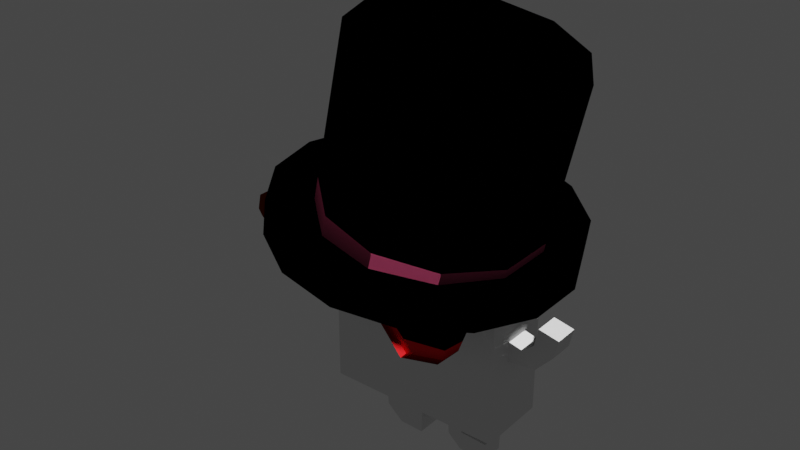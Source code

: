 # Source: Markus.blend  (saved by Blender 2.91.10; exported with 4.5.12 LTS)
import bpy
from mathutils import Matrix  # noqa: F401  (used for matrix-valued properties, if any)

bpy.ops.wm.read_factory_settings(use_empty=True)
scene = bpy.context.scene
scene.name = 'Scene'

# ---- collections
col_collection = bpy.data.collections.new('Collection'); scene.collection.children.link(col_collection)

# ---- materials (node trees are filled in below, after node groups)
mat_material = bpy.data.materials.new('Material')
mat_material.alpha_threshold = 0.0
mat_material.use_transparent_shadow = False
mat_material.diffuse_color = (1.0, 0.8714, 0.1779, 1.0)
mat_material.line_color = (0.0, 0.0, 0.0, 1.0)
mat_material_004 = bpy.data.materials.new('Material.004')
mat_material_004.use_transparent_shadow = False
mat_material_004.diffuse_color = (0.5149, 0.04092, 0.006995, 1.0)
mat_material_005 = bpy.data.materials.new('Material.005')
mat_material_005.use_transparent_shadow = False
mat_material_005.diffuse_color = (0.0, 0.0, 0.0, 1.0)
mat_material_006 = bpy.data.materials.new('Material.006')
mat_material_006.use_transparent_shadow = False
mat_material_006.diffuse_color = (0.7157, 0.0137, 0.016, 1.0)
mat_material_001 = bpy.data.materials.new('Material.001')
mat_material_001.use_transparent_shadow = False
mat_material_001.diffuse_color = (0.0, 0.0, 0.0, 1.0)
mat_material_003 = bpy.data.materials.new('Material.003')
mat_material_003.use_transparent_shadow = False
mat_material_003.diffuse_color = (0.8632, 0.1221, 0.2789, 1.0)
mat_material_002 = bpy.data.materials.new('Material.002')
mat_material_002.use_transparent_shadow = False
mat_material_002.diffuse_color = (0.0, 0.0, 0.0, 1.0)
mat_material_007 = bpy.data.materials.new('Material.007')
mat_material_007.use_transparent_shadow = False
mat_material_007.diffuse_color = (1.0, 1.0, 1.0, 1.0)
mat_material_008 = bpy.data.materials.new('Material.008')
mat_material_008.use_transparent_shadow = False
mat_material_008.diffuse_color = (0.06301, 0.1119, 0.7231, 1.0)
mat_material_009 = bpy.data.materials.new('Material.009')
mat_material_009.use_transparent_shadow = False
mat_material_010 = bpy.data.materials.new('Material.010')
mat_material_010.use_transparent_shadow = False
mat_material_010.diffuse_color = (0.06301, 0.1119, 0.7231, 1.0)

# ---- material node trees
mat_material.use_nodes = True; mat_material.node_tree.nodes.clear()
_N = mat_material.node_tree.nodes; _L = mat_material.node_tree.links
n0 = _N.new('ShaderNodeOutputMaterial'); n0.name = 'Material Output'; n0.location = (300, 300)
n1 = _N.new('ShaderNodeBsdfToon'); n1.name = 'Toon BSDF'; n1.location = (10, 300)
_L.new(n1.outputs[0], n0.inputs[0])
n0.is_active_output = True
mat_material_004.use_nodes = True; mat_material_004.node_tree.nodes.clear()
_N = mat_material_004.node_tree.nodes; _L = mat_material_004.node_tree.links
n0 = _N.new('ShaderNodeOutputMaterial'); n0.name = 'Material Output'; n0.location = (300, 300)
n1 = _N.new('ShaderNodeBsdfToon'); n1.name = 'Toon BSDF'; n1.location = (10, 300)
n1.inputs[0].default_value = (0.1295, 0.01314, 0.003208, 1.0)
_L.new(n1.outputs[0], n0.inputs[0])
n0.is_active_output = True
mat_material_005.use_nodes = True; mat_material_005.node_tree.nodes.clear()
_N = mat_material_005.node_tree.nodes; _L = mat_material_005.node_tree.links
n0 = _N.new('ShaderNodeOutputMaterial'); n0.name = 'Material Output'; n0.location = (300, 300)
n1 = _N.new('ShaderNodeBsdfToon'); n1.name = 'Toon BSDF'; n1.location = (10, 300)
n1.inputs[0].default_value = (0.0, 0.0, 0.0, 1.0)
_L.new(n1.outputs[0], n0.inputs[0])
n0.is_active_output = True
mat_material_006.use_nodes = True; mat_material_006.node_tree.nodes.clear()
_N = mat_material_006.node_tree.nodes; _L = mat_material_006.node_tree.links
n0 = _N.new('ShaderNodeOutputMaterial'); n0.name = 'Material Output'; n0.location = (300, 300)
n1 = _N.new('ShaderNodeBsdfToon'); n1.name = 'Toon BSDF'; n1.location = (10, 300)
n1.inputs[0].default_value = (0.7157, 0.0137, 0.016, 1.0)
_L.new(n1.outputs[0], n0.inputs[0])
n0.is_active_output = True
mat_material_001.use_nodes = True; mat_material_001.node_tree.nodes.clear()
_N = mat_material_001.node_tree.nodes; _L = mat_material_001.node_tree.links
n0 = _N.new('ShaderNodeOutputMaterial'); n0.name = 'Material Output'; n0.location = (300, 300)
n1 = _N.new('ShaderNodeBsdfToon'); n1.name = 'Toon BSDF'; n1.location = (10, 300)
n1.inputs[0].default_value = (0.0, 0.0, 0.0, 1.0)
_L.new(n1.outputs[0], n0.inputs[0])
n0.is_active_output = True
mat_material_003.use_nodes = True; mat_material_003.node_tree.nodes.clear()
_N = mat_material_003.node_tree.nodes; _L = mat_material_003.node_tree.links
n0 = _N.new('ShaderNodeOutputMaterial'); n0.name = 'Material Output'; n0.location = (300, 300)
n1 = _N.new('ShaderNodeBsdfToon'); n1.name = 'Toon BSDF'; n1.location = (10, 300)
n1.inputs[0].default_value = (0.8632, 0.1221, 0.2789, 1.0)
_L.new(n1.outputs[0], n0.inputs[0])
n0.is_active_output = True
mat_material_002.use_nodes = True; mat_material_002.node_tree.nodes.clear()
_N = mat_material_002.node_tree.nodes; _L = mat_material_002.node_tree.links
n0 = _N.new('ShaderNodeOutputMaterial'); n0.name = 'Material Output'; n0.location = (300, 300)
n1 = _N.new('ShaderNodeBsdfToon'); n1.name = 'Toon BSDF'; n1.location = (10, 300)
n1.inputs[0].default_value = (0.0, 0.0, 0.0, 1.0)
_L.new(n1.outputs[0], n0.inputs[0])
n0.is_active_output = True
mat_material_007.use_nodes = True; mat_material_007.node_tree.nodes.clear()
_N = mat_material_007.node_tree.nodes; _L = mat_material_007.node_tree.links
n0 = _N.new('ShaderNodeOutputMaterial'); n0.name = 'Material Output'; n0.location = (300, 300)
n1 = _N.new('ShaderNodeBsdfToon'); n1.name = 'Toon BSDF'; n1.location = (10, 300)
n1.inputs[0].default_value = (1.0, 1.0, 1.0, 1.0)
_L.new(n1.outputs[0], n0.inputs[0])
n0.is_active_output = True
mat_material_008.use_nodes = True; mat_material_008.node_tree.nodes.clear()
_N = mat_material_008.node_tree.nodes; _L = mat_material_008.node_tree.links
n0 = _N.new('ShaderNodeOutputMaterial'); n0.name = 'Material Output'; n0.location = (300, 300)
n1 = _N.new('ShaderNodeBsdfToon'); n1.name = 'Toon BSDF'; n1.location = (10, 300)
n1.inputs[0].default_value = (0.06301, 0.1119, 0.7231, 1.0)
_L.new(n1.outputs[0], n0.inputs[0])
n0.is_active_output = True
mat_material_009.use_nodes = True; mat_material_009.node_tree.nodes.clear()
_N = mat_material_009.node_tree.nodes; _L = mat_material_009.node_tree.links
n0 = _N.new('ShaderNodeOutputMaterial'); n0.name = 'Material Output'; n0.location = (300, 300)
n1 = _N.new('ShaderNodeBsdfToon'); n1.name = 'Toon BSDF'; n1.location = (10, 300)
n1.inputs[0].default_value = (1.0, 1.0, 1.0, 1.0)
_L.new(n1.outputs[0], n0.inputs[0])
n0.is_active_output = True
mat_material_010.use_nodes = True; mat_material_010.node_tree.nodes.clear()
_N = mat_material_010.node_tree.nodes; _L = mat_material_010.node_tree.links
n0 = _N.new('ShaderNodeOutputMaterial'); n0.name = 'Material Output'; n0.location = (300, 300)
n1 = _N.new('ShaderNodeBsdfToon'); n1.name = 'Toon BSDF'; n1.location = (10, 300)
n1.inputs[0].default_value = (0.06301, 0.1119, 0.7231, 1.0)
_L.new(n1.outputs[0], n0.inputs[0])
n0.is_active_output = True

# ---- world
world_world = bpy.data.worlds.new('World'); scene.world = world_world
world_world.use_nodes = True; world_world.node_tree.nodes.clear()
_N = world_world.node_tree.nodes; _L = world_world.node_tree.links
n0 = _N.new('ShaderNodeOutputWorld'); n0.name = 'World Output'; n0.location = (300, 300)
n1 = _N.new('ShaderNodeBackground'); n1.name = 'Background'; n1.location = (10, 300)
n1.inputs[0].default_value = (0.05088, 0.05088, 0.05088, 1.0)
_L.new(n1.outputs[0], n0.inputs[0])
n0.is_active_output = True
world_world.color = (0.05088, 0.05088, 0.05088)
world_world.use_sun_shadow = False
world_world.sun_shadow_jitter_overblur = 0.0

# ---- meshes
me_cube = bpy.data.meshes.new('Cube')
me_cube.from_pydata([(0.321, 0.5828, 0.7002), (0.321, 0.5828, -0.9103), (0.321, -1.028, 0.7002), (0.321, -1.028, -0.9103), (-0.321, 0.5828, 0.7002), (-0.321, 0.5828, -0.9103), (-0.321, -1.028, 0.7002), (-0.321, -1.028, -0.9103), (0.321, 0.5828, -0.03614), (-0.321, -1.028, -0.03614), (0.321, -1.028, -0.03614), (-0.321, 0.5828, -0.03614), (0.321, 0.5828, -0.2237), (0.321, -1.028, -0.2237), (-0.321, 0.5828, -0.2237), (-0.321, -1.028, -0.2237), (0.1226, 0.5828, -0.9103), (0.1226, -1.028, 0.7002), (0.1226, -1.028, -0.9103), (0.1226, 0.5828, 0.7002), (0.1226, 0.5828, -0.03614), (0.1226, -1.028, -0.03614), (0.1226, -1.028, -0.2237), (0.1226, 0.5828, -0.2237), (-0.1022, 0.5828, -0.9103), (-0.1022, -1.028, 0.7002), (-0.1022, -1.028, -0.03614), (-0.1022, -1.028, -0.2237), (-0.1022, -1.028, -0.9103), (-0.1022, 0.5828, 0.7002), (-0.1022, 0.5828, -0.03614), (-0.1022, 0.5828, -0.2237), (0.1226, -1.142, -0.06323), (0.1226, -1.274, -0.1966), (-0.1022, -1.142, -0.06323), (-0.1022, -1.274, -0.1966), (0.1226, -1.251, 0.0229), (0.1226, -1.434, -0.0165), (-0.1022, -1.251, 0.0229), (-0.1022, -1.434, -0.0165), (0.1226, -1.286, 0.1871), (0.1226, -1.47, 0.1477), (-0.1022, -1.286, 0.1871), (-0.1022, -1.47, 0.1477), (-0.1022, 0.866, -0.05599), (0.1226, 0.866, -0.05599), (-0.1022, 0.7506, -0.2038), (0.1226, 0.7506, -0.2038), (-0.1022, 1.031, -0.2262), (0.1226, 1.031, -0.2262), (-0.1022, 0.844, -0.2356), (0.1226, 0.844, -0.2356), (-0.1022, 1.038, -0.3538), (0.1226, 1.038, -0.3538), (-0.1022, 0.8504, -0.3633), (0.1226, 0.8504, -0.3633), (-0.321, 0.01017, -0.9103), (0.321, 0.01017, 0.7002), (-0.321, 0.01017, 0.7002), (0.321, 0.01017, -0.9103), (0.321, 0.01017, -0.03614), (-0.3025, 0.03389, 0.1021), (-0.3242, -0.1066, -0.4524), (0.321, 0.01017, -0.2237), (0.1226, 0.01017, -0.9103), (0.1226, 0.01017, 0.7002), (-0.1022, 0.01017, -0.9103), (-0.1022, 0.01017, 0.7002), (-0.321, 0.2297, 0.7002), (0.321, 0.2297, -0.9103), (-0.3042, 0.3017, 0.2145), (-0.3135, 0.2054, -0.09969), (-0.321, 0.2297, -0.9103), (0.321, 0.2297, 0.7002), (0.321, 0.2297, -0.03614), (0.321, 0.2297, -0.2237), (0.1226, 0.2297, -0.9103), (0.1226, 0.2297, 0.7002), (-0.1022, 0.2297, -0.9103), (-0.1022, 0.2297, 0.7002), (-0.321, -0.4427, -0.9103), (0.321, -0.4427, 0.7002), (0.321, -0.4427, -0.03614), (0.321, -0.4427, -0.2237), (0.1226, -0.4427, -0.9103), (0.1226, -0.4427, 0.7002), (-0.1022, -0.4427, -0.9103), (-0.1022, -0.4427, 0.7002), (-0.321, -0.4427, 0.7002), (0.321, -0.4427, -0.9103), (-0.3456, -0.5731, 0.08854), (-0.3292, -0.4974, -0.3546), (-0.321, -0.6178, -0.9103), (0.321, -0.6178, 0.7002), (0.321, -0.6178, -0.03614), (0.321, -0.6178, -0.2237), (0.1226, -0.6178, -0.9103), (0.1226, -0.6178, 0.7002), (-0.1022, -0.6178, -0.9103), (-0.1022, -0.6178, 0.7002), (-0.321, -0.6178, 0.7002), (0.321, -0.6178, -0.9103), (-0.3068, -0.8285, 0.236), (-0.3172, -0.6905, -0.1477), (0.1226, 0.2074, -1.19), (0.1226, 0.03242, -1.057), (-0.1022, 0.2074, -1.19), (-0.1022, 0.03242, -1.057), (0.1226, 0.05772, -1.319), (0.1226, 0.05246, -1.099), (-0.1022, 0.05772, -1.319), (-0.1022, 0.05246, -1.099), (0.1226, -0.1661, -1.324), (0.1226, -0.1714, -1.105), (-0.1022, -0.1661, -1.324), (-0.1022, -0.1714, -1.105), (0.1226, -0.4613, -1.195), (-0.1022, -0.4613, -1.195), (0.1226, -0.5993, -1.087), (-0.1022, -0.5993, -1.087), (0.1226, -0.5841, -1.303), (-0.1022, -0.5841, -1.303), (0.1226, -0.5928, -1.128), (-0.1022, -0.5928, -1.128), (0.1226, -0.8356, -1.316), (-0.1022, -0.8356, -1.316), (0.1226, -0.8443, -1.141), (-0.1022, -0.8443, -1.141), (-0.04223, 0.9101, -0.1014), (0.0626, 0.9101, -0.1014), (-0.04223, 0.9872, -0.1808), (0.0626, 0.9872, -0.1808), (-0.04223, 1.519, 0.4748), (0.0626, 1.519, 0.4748), (-0.04223, 1.533, 0.3652), (0.0626, 1.533, 0.3652), (-0.04223, 1.621, 0.4797), (0.0626, 1.621, 0.4797), (-0.04223, 1.574, 0.3791), (0.0626, 1.574, 0.3791), (-0.04223, 1.768, 0.3935), (0.0626, 1.768, 0.3935), (-0.04223, 1.663, 0.3568), (0.0626, 1.663, 0.3568), (-0.04223, 1.799, 0.245), (0.0626, 1.799, 0.245), (-0.04223, 1.704, 0.3021), (0.0626, 1.704, 0.3021), (-0.04223, 1.762, 0.1876), (0.0626, 1.762, 0.1876), (-0.04223, 1.683, 0.2649), (0.0626, 1.683, 0.2649), (-0.04223, 1.637, 0.05934), (0.0626, 1.637, 0.05934), (-0.04223, 1.558, 0.1366), (0.0626, 1.558, 0.1366), (-0.04223, 0.7191, -0.2869), (0.0626, 0.7191, -0.2869), (-0.04223, 0.7962, -0.3663), (0.0626, 0.7962, -0.3663), (-0.04223, 0.5891, -0.4133), (0.0626, 0.5891, -0.4133), (-0.04223, 0.6661, -0.4926), (0.0626, 0.6661, -0.4926), (-0.2681, -0.5701, 0.08862), (-0.2251, 0.0369, 0.1021), (-0.2517, -0.4944, -0.3545), (-0.2468, -0.1036, -0.4523), (-0.2268, 0.3047, 0.2146), (-0.2361, 0.2084, -0.09961), (-0.2294, -0.8255, 0.236), (-0.2398, -0.6875, -0.1476), (-0.321, -1.028, -0.18), (0.321, 0.5828, -0.18), (0.321, -1.028, -0.18), (-0.321, 0.5828, -0.18), (0.1226, -1.028, -0.18), (0.1226, 0.5828, -0.18), (-0.1022, 0.5828, -0.18), (-0.1022, -1.028, -0.18), (0.1226, -1.243, -0.1655), (-0.1022, -1.243, -0.1655), (0.1226, -1.392, -0.007326), (-0.1022, -1.392, -0.007326), (0.1226, -1.427, 0.1569), (-0.1022, -1.427, 0.1569), (0.1226, 0.7774, -0.1694), (-0.1022, 0.7774, -0.1694), (0.1226, 0.8876, -0.2334), (-0.1022, 0.8876, -0.2334), (0.1226, 0.894, -0.3611), (-0.1022, 0.894, -0.3611), (0.321, 0.01017, -0.18), (0.321, 0.2297, -0.18), (-0.3113, 0.2278, -0.02654), (0.321, -0.4427, -0.18), (-0.3148, -0.7227, -0.05836), (0.321, -0.6178, -0.18), (-0.2417, -0.07088, -0.3233), (-0.2339, 0.2308, -0.02647), (-0.2556, -0.5121, -0.2514), (-0.2374, -0.7197, -0.05829)], [], [(99, 100, 6, 25), (26, 25, 6, 9), (70, 68, 4, 11), (96, 101, 3, 18), (94, 93, 2, 10), (20, 19, 0, 8), (177, 20, 8, 173), (197, 94, 10, 174), (194, 70, 11, 175), (179, 26, 9, 172), (28, 27, 15, 7), (72, 71, 14, 5), (101, 95, 13, 3), (16, 23, 12, 1), (24, 31, 23, 16), (3, 13, 22, 18), (174, 10, 21, 176), (30, 20, 45, 44), (30, 29, 19, 20), (98, 96, 18, 28), (10, 2, 17, 21), (93, 97, 17, 2), (92, 98, 28, 7), (11, 4, 29, 30), (175, 11, 30, 178), (5, 14, 31, 24), (18, 22, 27, 28), (176, 21, 32, 180), (21, 17, 25, 26), (97, 99, 25, 17), (35, 33, 37, 39), (27, 22, 33, 35), (21, 26, 34, 32), (179, 27, 35, 181), (183, 39, 43, 185), (180, 32, 36, 182), (181, 35, 39, 183), (32, 34, 38, 36), (184, 40, 42, 185), (36, 38, 42, 40), (39, 37, 41, 43), (182, 36, 40, 184), (186, 47, 51, 188), (178, 30, 44, 187), (177, 23, 47, 186), (23, 31, 46, 47), (189, 48, 52, 191), (49, 48, 130, 131), (187, 44, 48, 189), (47, 46, 50, 51), (191, 52, 53, 190), (51, 50, 54, 55), (188, 51, 55, 190), (48, 49, 53, 52), (77, 79, 67, 65), (72, 78, 66, 56), (73, 77, 65, 57), (66, 78, 106, 107), (69, 75, 63, 59), (80, 91, 62, 56), (194, 71, 169, 199), (193, 74, 60, 192), (74, 73, 57, 60), (76, 69, 59, 64), (90, 88, 58, 61), (79, 68, 58, 67), (29, 4, 68, 79), (16, 1, 69, 76), (8, 0, 73, 74), (173, 8, 74, 193), (1, 12, 75, 69), (24, 16, 76, 78), (0, 19, 77, 73), (5, 24, 78, 72), (19, 29, 79, 77), (56, 62, 71, 72), (61, 70, 168, 165), (61, 58, 68, 70), (102, 100, 88, 90), (91, 103, 171, 166), (92, 103, 91, 80), (65, 67, 87, 85), (56, 66, 86, 80), (57, 65, 85, 81), (66, 64, 84, 86), (59, 63, 83, 89), (192, 60, 82, 195), (60, 57, 81, 82), (64, 59, 89, 84), (67, 58, 88, 87), (7, 15, 103, 92), (172, 9, 102, 196), (9, 6, 100, 102), (85, 87, 99, 97), (80, 86, 98, 92), (81, 85, 97, 93), (96, 98, 119, 118), (89, 83, 95, 101), (195, 82, 94, 197), (82, 81, 93, 94), (84, 89, 101, 96), (87, 88, 100, 99), (106, 104, 108, 110), (76, 64, 105, 104), (78, 76, 104, 106), (64, 66, 107, 105), (109, 111, 115, 113), (107, 106, 110, 111), (105, 107, 111, 109), (104, 105, 109, 108), (114, 112, 113, 115), (108, 109, 113, 112), (110, 108, 112, 114), (111, 110, 114, 115), (118, 119, 123, 122), (86, 84, 116, 117), (98, 86, 117, 119), (84, 96, 118, 116), (123, 121, 125, 127), (116, 118, 122, 120), (119, 117, 121, 123), (117, 116, 120, 121), (125, 124, 126, 127), (121, 120, 124, 125), (122, 123, 127, 126), (120, 122, 126, 124), (130, 128, 132, 134), (45, 49, 131, 129), (44, 45, 129, 128), (48, 44, 128, 130), (133, 135, 139, 137), (131, 130, 134, 135), (129, 131, 135, 133), (128, 129, 133, 132), (137, 139, 143, 141), (132, 133, 137, 136), (134, 132, 136, 138), (135, 134, 138, 139), (142, 140, 144, 146), (136, 137, 141, 140), (138, 136, 140, 142), (139, 138, 142, 143), (145, 147, 151, 149), (143, 142, 146, 147), (141, 143, 147, 145), (140, 141, 145, 144), (148, 149, 153, 152), (144, 145, 149, 148), (146, 144, 148, 150), (147, 146, 150, 151), (152, 153, 155, 154), (150, 148, 152, 154), (151, 150, 154, 155), (149, 151, 155, 153), (128, 130, 158, 156), (159, 157, 161, 163), (130, 131, 159, 158), (131, 129, 157, 159), (129, 128, 156, 157), (160, 162, 163, 161), (157, 156, 160, 161), (156, 158, 162, 160), (158, 159, 163, 162), (200, 164, 165, 198), (198, 165, 168, 199), (201, 170, 164, 200), (90, 61, 165, 164), (71, 62, 167, 169), (102, 90, 164, 170), (196, 102, 170, 201), (62, 91, 166, 167), (103, 196, 201, 171), (171, 201, 200, 166), (167, 198, 199, 169), (166, 200, 198, 167), (83, 195, 197, 95), (15, 172, 196, 103), (63, 192, 195, 83), (12, 173, 193, 75), (75, 193, 192, 63), (70, 194, 199, 168), (49, 188, 190, 53), (54, 191, 190, 55), (46, 187, 189, 50), (50, 189, 191, 54), (20, 177, 186, 45), (31, 178, 187, 46), (45, 186, 188, 49), (37, 182, 184, 41), (41, 184, 185, 43), (34, 181, 183, 38), (33, 180, 182, 37), (38, 183, 185, 42), (26, 179, 181, 34), (22, 176, 180, 33), (14, 175, 178, 31), (13, 174, 176, 22), (27, 179, 172, 15), (71, 194, 175, 14), (95, 197, 174, 13), (23, 177, 173, 12)])
me_cube.polygons.foreach_set('material_index', [0, 0, 0, 0, 0, 0, 0, 0, 0, 0, 0, 0, 0, 0, 0, 0, 0, 0, 0, 0, 0, 0, 0, 0, 0, 0, 0, 0, 0, 0, 0, 0, 0, 0, 0, 0, 0, 0, 0, 0, 0, 0, 0, 0, 0, 0, 0, 0, 0, 0, 0, 0, 0, 0, 0, 0, 0, 0, 0, 0, 3, 0, 0, 0, 0, 0, 0, 0, 0, 0, 0, 0, 0, 0, 0, 0, 2, 0, 0, 3, 0, 0, 0, 0, 0, 0, 0, 0, 0, 0, 0, 0, 0, 0, 0, 0, 0, 0, 0, 0, 0, 0, 0, 0, 0, 0, 0, 0, 0, 0, 0, 0, 0, 0, 0, 0, 0, 0, 0, 0, 0, 0, 0, 0, 0, 0, 1, 0, 0, 0, 1, 1, 1, 1, 1, 1, 1, 1, 1, 1, 1, 1, 1, 1, 1, 1, 1, 1, 1, 1, 1, 1, 1, 1, 1, 1, 1, 1, 1, 1, 1, 1, 1, 2, 2, 2, 2, 3, 2, 2, 3, 3, 3, 3, 3, 0, 0, 0, 0, 0, 2, 0, 0, 0, 0, 0, 0, 0, 0, 0, 0, 0, 0, 0, 0, 0, 0, 0, 0, 0, 0])
_uv = me_cube.uv_layers.new(name='UVMap')
_uv.uv.foreach_set('vector', [0.7659, 0.6864, 0.875, 0.6864, 0.875, 0.75, 0.7659, 0.75, 0.5107, 0.8909, 0.625, 0.8909, 0.625, 1.0, 0.5107, 1.0, 0.5107, 0.1952, 0.625, 0.1952, 0.625, 0.25, 0.5107, 0.25, 0.269, 0.6864, 0.375, 0.6864, 0.375, 0.75, 0.269, 0.75, 0.5107, 0.6864, 0.625, 0.6864, 0.625, 0.75, 0.5107, 0.75, 0.5107, 0.394, 0.625, 0.394, 0.625, 0.5, 0.5107, 0.5, 0.4884, 0.394, 0.5107, 0.394, 0.5107, 0.5, 0.4884, 0.5, 0.4884, 0.6864, 0.5107, 0.6864, 0.5107, 0.75, 0.4884, 0.75, 0.4884, 0.1952, 0.5107, 0.1952, 0.5107, 0.25, 0.4884, 0.25, 0.4884, 0.8909, 0.5107, 0.8909, 0.5107, 1.0, 0.4884, 1.0, 0.375, 0.8909, 0.4816, 0.8909, 0.4816, 1.0, 0.375, 1.0, 0.375, 0.1952, 0.4816, 0.1952, 0.4816, 0.25, 0.375, 0.25, 0.375, 0.6864, 0.4816, 0.6864, 0.4816, 0.75, 0.375, 0.75, 0.375, 0.394, 0.4816, 0.394, 0.4816, 0.5, 0.375, 0.5, 0.375, 0.3591, 0.4816, 0.3591, 0.4816, 0.394, 0.375, 0.394, 0.375, 0.75, 0.4816, 0.75, 0.4816, 0.856, 0.375, 0.856, 0.4884, 0.75, 0.5107, 0.75, 0.5107, 0.856, 0.4884, 0.856, 0.5107, 0.3591, 0.5107, 0.394, 0.5107, 0.394, 0.5107, 0.3591, 0.5107, 0.3591, 0.625, 0.3591, 0.625, 0.394, 0.5107, 0.394, 0.2341, 0.6864, 0.269, 0.6864, 0.269, 0.75, 0.2341, 0.75, 0.5107, 0.75, 0.625, 0.75, 0.625, 0.856, 0.5107, 0.856, 0.625, 0.6864, 0.731, 0.6864, 0.731, 0.75, 0.625, 0.75, 0.125, 0.6864, 0.2341, 0.6864, 0.2341, 0.75, 0.125, 0.75, 0.5107, 0.25, 0.625, 0.25, 0.625, 0.3591, 0.5107, 0.3591, 0.4884, 0.25, 0.5107, 0.25, 0.5107, 0.3591, 0.4884, 0.3591, 0.375, 0.25, 0.4816, 0.25, 0.4816, 0.3591, 0.375, 0.3591, 0.375, 0.856, 0.4816, 0.856, 0.4816, 0.8909, 0.375, 0.8909, 0.4884, 0.856, 0.5107, 0.856, 0.5107, 0.856, 0.4884, 0.856, 0.5107, 0.856, 0.625, 0.856, 0.625, 0.8909, 0.5107, 0.8909, 0.731, 0.6864, 0.7659, 0.6864, 0.7659, 0.75, 0.731, 0.75, 0.4816, 0.8909, 0.4816, 0.856, 0.4816, 0.856, 0.4816, 0.8909, 0.4816, 0.8909, 0.4816, 0.856, 0.4816, 0.856, 0.4816, 0.8909, 0.5107, 0.856, 0.5107, 0.8909, 0.5107, 0.8909, 0.5107, 0.856, 0.4884, 0.8909, 0.4816, 0.8909, 0.4816, 0.8909, 0.4884, 0.8909, 0.4884, 0.8909, 0.4816, 0.8909, 0.4816, 0.8909, 0.4884, 0.8909, 0.4884, 0.856, 0.5107, 0.856, 0.5107, 0.856, 0.4884, 0.856, 0.4884, 0.8909, 0.4816, 0.8909, 0.4816, 0.8909, 0.4884, 0.8909, 0.5107, 0.856, 0.5107, 0.8909, 0.5107, 0.8909, 0.5107, 0.856, 0.4884, 0.856, 0.5107, 0.856, 0.5107, 0.8909, 0.4884, 0.8909, 0.5107, 0.856, 0.5107, 0.8909, 0.5107, 0.8909, 0.5107, 0.856, 0.4816, 0.8909, 0.4816, 0.856, 0.4816, 0.856, 0.4816, 0.8909, 0.4884, 0.856, 0.5107, 0.856, 0.5107, 0.856, 0.4884, 0.856, 0.4884, 0.394, 0.4816, 0.394, 0.4816, 0.394, 0.4884, 0.394, 0.4884, 0.3591, 0.5107, 0.3591, 0.5107, 0.3591, 0.4884, 0.3591, 0.4884, 0.394, 0.4816, 0.394, 0.4816, 0.394, 0.4884, 0.394, 0.4816, 0.394, 0.4816, 0.3591, 0.4816, 0.3591, 0.4816, 0.394, 0.4884, 0.3591, 0.5107, 0.3591, 0.5107, 0.3591, 0.4884, 0.3591, 0.5107, 0.394, 0.5107, 0.3591, 0.5107, 0.3591, 0.5107, 0.394, 0.4884, 0.3591, 0.5107, 0.3591, 0.5107, 0.3591, 0.4884, 0.3591, 0.4816, 0.394, 0.4816, 0.3591, 0.4816, 0.3591, 0.4816, 0.394, 0.4884, 0.3591, 0.5107, 0.3591, 0.5107, 0.394, 0.4884, 0.394, 0.4816, 0.394, 0.4816, 0.3591, 0.4816, 0.3591, 0.4816, 0.394, 0.4884, 0.394, 0.4816, 0.394, 0.4816, 0.394, 0.4884, 0.394, 0.5107, 0.3591, 0.5107, 0.394, 0.5107, 0.394, 0.5107, 0.3591, 0.731, 0.5548, 0.7659, 0.5548, 0.7659, 0.5889, 0.731, 0.5889, 0.125, 0.5548, 0.2341, 0.5548, 0.2341, 0.5889, 0.125, 0.5889, 0.625, 0.5548, 0.731, 0.5548, 0.731, 0.5889, 0.625, 0.5889, 0.2341, 0.5889, 0.2341, 0.5548, 0.2341, 0.5548, 0.2341, 0.5889, 0.375, 0.5548, 0.4816, 0.5548, 0.4816, 0.5889, 0.375, 0.5889, 0.375, 0.09081, 0.4816, 0.09081, 0.4816, 0.1611, 0.375, 0.1611, 0.4884, 0.1952, 0.4816, 0.1952, 0.4816, 0.1952, 0.4884, 0.1952, 0.4884, 0.5548, 0.5107, 0.5548, 0.5107, 0.5889, 0.4884, 0.5889, 0.5107, 0.5548, 0.625, 0.5548, 0.625, 0.5889, 0.5107, 0.5889, 0.269, 0.5548, 0.375, 0.5548, 0.375, 0.5889, 0.269, 0.5889, 0.5107, 0.09081, 0.625, 0.09081, 0.625, 0.1611, 0.5107, 0.1611, 0.7659, 0.5548, 0.875, 0.5548, 0.875, 0.5889, 0.7659, 0.5889, 0.7659, 0.5, 0.875, 0.5, 0.875, 0.5548, 0.7659, 0.5548, 0.269, 0.5, 0.375, 0.5, 0.375, 0.5548, 0.269, 0.5548, 0.5107, 0.5, 0.625, 0.5, 0.625, 0.5548, 0.5107, 0.5548, 0.4884, 0.5, 0.5107, 0.5, 0.5107, 0.5548, 0.4884, 0.5548, 0.375, 0.5, 0.4816, 0.5, 0.4816, 0.5548, 0.375, 0.5548, 0.2341, 0.5, 0.269, 0.5, 0.269, 0.5548, 0.2341, 0.5548, 0.625, 0.5, 0.731, 0.5, 0.731, 0.5548, 0.625, 0.5548, 0.125, 0.5, 0.2341, 0.5, 0.2341, 0.5548, 0.125, 0.5548, 0.731, 0.5, 0.7659, 0.5, 0.7659, 0.5548, 0.731, 0.5548, 0.375, 0.1611, 0.4816, 0.1611, 0.4816, 0.1952, 0.375, 0.1952, 0.5107, 0.1611, 0.5107, 0.1952, 0.5107, 0.1952, 0.5107, 0.1611, 0.5107, 0.1611, 0.625, 0.1611, 0.625, 0.1952, 0.5107, 0.1952, 0.5107, 0.06363, 0.625, 0.06363, 0.625, 0.09081, 0.5107, 0.09081, 0.4816, 0.09081, 0.4816, 0.06363, 0.4816, 0.06363, 0.4816, 0.09081, 0.375, 0.06363, 0.4816, 0.06363, 0.4816, 0.09081, 0.375, 0.09081, 0.731, 0.5889, 0.7659, 0.5889, 0.7659, 0.6592, 0.731, 0.6592, 0.125, 0.5889, 0.2341, 0.5889, 0.2341, 0.6592, 0.125, 0.6592, 0.625, 0.5889, 0.731, 0.5889, 0.731, 0.6592, 0.625, 0.6592, 0.2341, 0.5889, 0.269, 0.5889, 0.269, 0.6592, 0.2341, 0.6592, 0.375, 0.5889, 0.4816, 0.5889, 0.4816, 0.6592, 0.375, 0.6592, 0.4884, 0.5889, 0.5107, 0.5889, 0.5107, 0.6592, 0.4884, 0.6592, 0.5107, 0.5889, 0.625, 0.5889, 0.625, 0.6592, 0.5107, 0.6592, 0.269, 0.5889, 0.375, 0.5889, 0.375, 0.6592, 0.269, 0.6592, 0.7659, 0.5889, 0.875, 0.5889, 0.875, 0.6592, 0.7659, 0.6592, 0.375, 0.0, 0.4816, 0.0, 0.4816, 0.06363, 0.375, 0.06363, 0.4884, 0.0, 0.5107, 0.0, 0.5107, 0.06363, 0.4884, 0.06363, 0.5107, 0.0, 0.625, 0.0, 0.625, 0.06363, 0.5107, 0.06363, 0.731, 0.6592, 0.7659, 0.6592, 0.7659, 0.6864, 0.731, 0.6864, 0.125, 0.6592, 0.2341, 0.6592, 0.2341, 0.6864, 0.125, 0.6864, 0.625, 0.6592, 0.731, 0.6592, 0.731, 0.6864, 0.625, 0.6864, 0.269, 0.6864, 0.2341, 0.6864, 0.2341, 0.6864, 0.269, 0.6864, 0.375, 0.6592, 0.4816, 0.6592, 0.4816, 0.6864, 0.375, 0.6864, 0.4884, 0.6592, 0.5107, 0.6592, 0.5107, 0.6864, 0.4884, 0.6864, 0.5107, 0.6592, 0.625, 0.6592, 0.625, 0.6864, 0.5107, 0.6864, 0.269, 0.6592, 0.375, 0.6592, 0.375, 0.6864, 0.269, 0.6864, 0.7659, 0.6592, 0.875, 0.6592, 0.875, 0.6864, 0.7659, 0.6864, 0.2341, 0.5548, 0.269, 0.5548, 0.269, 0.5548, 0.2341, 0.5548, 0.269, 0.5548, 0.269, 0.5889, 0.269, 0.5889, 0.269, 0.5548, 0.2341, 0.5548, 0.269, 0.5548, 0.269, 0.5548, 0.2341, 0.5548, 0.269, 0.5889, 0.2341, 0.5889, 0.2341, 0.5889, 0.269, 0.5889, 0.269, 0.5889, 0.2341, 0.5889, 0.2341, 0.5889, 0.269, 0.5889, 0.2341, 0.5889, 0.2341, 0.5548, 0.2341, 0.5548, 0.2341, 0.5889, 0.269, 0.5889, 0.2341, 0.5889, 0.2341, 0.5889, 0.269, 0.5889, 0.269, 0.5548, 0.269, 0.5889, 0.269, 0.5889, 0.269, 0.5548, 0.2341, 0.5548, 0.269, 0.5548, 0.269, 0.5889, 0.2341, 0.5889, 0.269, 0.5548, 0.269, 0.5889, 0.269, 0.5889, 0.269, 0.5548, 0.2341, 0.5548, 0.269, 0.5548, 0.269, 0.5548, 0.2341, 0.5548, 0.2341, 0.5889, 0.2341, 0.5548, 0.2341, 0.5548, 0.2341, 0.5889, 0.269, 0.6864, 0.2341, 0.6864, 0.2341, 0.6864, 0.269, 0.6864, 0.2341, 0.6592, 0.269, 0.6592, 0.269, 0.6592, 0.2341, 0.6592, 0.2341, 0.6864, 0.2341, 0.6592, 0.2341, 0.6592, 0.2341, 0.6864, 0.269, 0.6592, 0.269, 0.6864, 0.269, 0.6864, 0.269, 0.6592, 0.2341, 0.6864, 0.2341, 0.6592, 0.2341, 0.6592, 0.2341, 0.6864, 0.269, 0.6592, 0.269, 0.6864, 0.269, 0.6864, 0.269, 0.6592, 0.2341, 0.6864, 0.2341, 0.6592, 0.2341, 0.6592, 0.2341, 0.6864, 0.2341, 0.6592, 0.269, 0.6592, 0.269, 0.6592, 0.2341, 0.6592, 0.2341, 0.6592, 0.269, 0.6592, 0.269, 0.6864, 0.2341, 0.6864, 0.2341, 0.6592, 0.269, 0.6592, 0.269, 0.6592, 0.2341, 0.6592, 0.269, 0.6864, 0.2341, 0.6864, 0.2341, 0.6864, 0.269, 0.6864, 0.269, 0.6592, 0.269, 0.6864, 0.269, 0.6864, 0.269, 0.6592, 0.5107, 0.3591, 0.5107, 0.3591, 0.5107, 0.3591, 0.5107, 0.3591, 0.5107, 0.394, 0.5107, 0.394, 0.5107, 0.394, 0.5107, 0.394, 0.5107, 0.3591, 0.5107, 0.394, 0.5107, 0.394, 0.5107, 0.3591, 0.5107, 0.3591, 0.5107, 0.3591, 0.5107, 0.3591, 0.5107, 0.3591, 0.5107, 0.394, 0.5107, 0.394, 0.5107, 0.394, 0.5107, 0.394, 0.5107, 0.394, 0.5107, 0.3591, 0.5107, 0.3591, 0.5107, 0.394, 0.5107, 0.394, 0.5107, 0.394, 0.5107, 0.394, 0.5107, 0.394, 0.5107, 0.3591, 0.5107, 0.394, 0.5107, 0.394, 0.5107, 0.3591, 0.5107, 0.394, 0.5107, 0.394, 0.5107, 0.394, 0.5107, 0.394, 0.5107, 0.3591, 0.5107, 0.394, 0.5107, 0.394, 0.5107, 0.3591, 0.5107, 0.3591, 0.5107, 0.3591, 0.5107, 0.3591, 0.5107, 0.3591, 0.5107, 0.394, 0.5107, 0.3591, 0.5107, 0.3591, 0.5107, 0.394, 0.5107, 0.3591, 0.5107, 0.3591, 0.5107, 0.3591, 0.5107, 0.3591, 0.5107, 0.3591, 0.5107, 0.394, 0.5107, 0.394, 0.5107, 0.3591, 0.5107, 0.3591, 0.5107, 0.3591, 0.5107, 0.3591, 0.5107, 0.3591, 0.5107, 0.394, 0.5107, 0.3591, 0.5107, 0.3591, 0.5107, 0.394, 0.5107, 0.394, 0.5107, 0.394, 0.5107, 0.394, 0.5107, 0.394, 0.5107, 0.394, 0.5107, 0.3591, 0.5107, 0.3591, 0.5107, 0.394, 0.5107, 0.394, 0.5107, 0.394, 0.5107, 0.394, 0.5107, 0.394, 0.5107, 0.3591, 0.5107, 0.394, 0.5107, 0.394, 0.5107, 0.3591, 0.5107, 0.3591, 0.5107, 0.394, 0.5107, 0.394, 0.5107, 0.3591, 0.5107, 0.3591, 0.5107, 0.394, 0.5107, 0.394, 0.5107, 0.3591, 0.5107, 0.3591, 0.5107, 0.3591, 0.5107, 0.3591, 0.5107, 0.3591, 0.5107, 0.394, 0.5107, 0.3591, 0.5107, 0.3591, 0.5107, 0.394, 0.5107, 0.3591, 0.5107, 0.394, 0.5107, 0.394, 0.5107, 0.3591, 0.5107, 0.3591, 0.5107, 0.3591, 0.5107, 0.3591, 0.5107, 0.3591, 0.5107, 0.394, 0.5107, 0.3591, 0.5107, 0.3591, 0.5107, 0.394, 0.5107, 0.394, 0.5107, 0.394, 0.5107, 0.394, 0.5107, 0.394, 0.5107, 0.3591, 0.5107, 0.3591, 0.5107, 0.3591, 0.5107, 0.3591, 0.5107, 0.394, 0.5107, 0.394, 0.5107, 0.394, 0.5107, 0.394, 0.5107, 0.3591, 0.5107, 0.394, 0.5107, 0.394, 0.5107, 0.3591, 0.5107, 0.394, 0.5107, 0.394, 0.5107, 0.394, 0.5107, 0.394, 0.5107, 0.394, 0.5107, 0.3591, 0.5107, 0.3591, 0.5107, 0.394, 0.0, 0.0, 0.0, 0.0, 0.0, 0.0, 0.0, 0.0, 0.5107, 0.394, 0.5107, 0.3591, 0.5107, 0.3591, 0.5107, 0.394, 0.5107, 0.3591, 0.5107, 0.3591, 0.5107, 0.3591, 0.5107, 0.3591, 0.5107, 0.3591, 0.5107, 0.394, 0.5107, 0.394, 0.5107, 0.3591, 0.4884, 0.09081, 0.5107, 0.09081, 0.5107, 0.1611, 0.4884, 0.1611, 0.4884, 0.1611, 0.5107, 0.1611, 0.5107, 0.1952, 0.4884, 0.1952, 0.4884, 0.06363, 0.5107, 0.06363, 0.5107, 0.09081, 0.4884, 0.09081, 0.5107, 0.09081, 0.5107, 0.1611, 0.5107, 0.1611, 0.5107, 0.09081, 0.4816, 0.1952, 0.4816, 0.1611, 0.4816, 0.1611, 0.4816, 0.1952, 0.5107, 0.06363, 0.5107, 0.09081, 0.5107, 0.09081, 0.5107, 0.06363, 0.4884, 0.06363, 0.5107, 0.06363, 0.5107, 0.06363, 0.4884, 0.06363, 0.4816, 0.1611, 0.4816, 0.09081, 0.4816, 0.09081, 0.4816, 0.1611, 0.4816, 0.06363, 0.4884, 0.06363, 0.4884, 0.06363, 0.4816, 0.06363, 0.4816, 0.06363, 0.4884, 0.06363, 0.4884, 0.09081, 0.4816, 0.09081, 0.4816, 0.1611, 0.4884, 0.1611, 0.4884, 0.1952, 0.4816, 0.1952, 0.4816, 0.09081, 0.4884, 0.09081, 0.4884, 0.1611, 0.4816, 0.1611, 0.4816, 0.6592, 0.4884, 0.6592, 0.4884, 0.6864, 0.4816, 0.6864, 0.4816, 0.0, 0.4884, 0.0, 0.4884, 0.06363, 0.4816, 0.06363, 0.4816, 0.5889, 0.4884, 0.5889, 0.4884, 0.6592, 0.4816, 0.6592, 0.4816, 0.5, 0.4884, 0.5, 0.4884, 0.5548, 0.4816, 0.5548, 0.4816, 0.5548, 0.4884, 0.5548, 0.4884, 0.5889, 0.4816, 0.5889, 0.5107, 0.1952, 0.4884, 0.1952, 0.4884, 0.1952, 0.5107, 0.1952, 0.5107, 0.394, 0.4884, 0.394, 0.4884, 0.394, 0.5107, 0.394, 0.4816, 0.3591, 0.4884, 0.3591, 0.4884, 0.394, 0.4816, 0.394, 0.4816, 0.3591, 0.4884, 0.3591, 0.4884, 0.3591, 0.4816, 0.3591, 0.4816, 0.3591, 0.4884, 0.3591, 0.4884, 0.3591, 0.4816, 0.3591, 0.5107, 0.394, 0.4884, 0.394, 0.4884, 0.394, 0.5107, 0.394, 0.4816, 0.3591, 0.4884, 0.3591, 0.4884, 0.3591, 0.4816, 0.3591, 0.5107, 0.394, 0.4884, 0.394, 0.4884, 0.394, 0.5107, 0.394, 0.4816, 0.856, 0.4884, 0.856, 0.4884, 0.856, 0.4816, 0.856, 0.4816, 0.856, 0.4884, 0.856, 0.4884, 0.8909, 0.4816, 0.8909, 0.5107, 0.8909, 0.4884, 0.8909, 0.4884, 0.8909, 0.5107, 0.8909, 0.4816, 0.856, 0.4884, 0.856, 0.4884, 0.856, 0.4816, 0.856, 0.5107, 0.8909, 0.4884, 0.8909, 0.4884, 0.8909, 0.5107, 0.8909, 0.5107, 0.8909, 0.4884, 0.8909, 0.4884, 0.8909, 0.5107, 0.8909, 0.4816, 0.856, 0.4884, 0.856, 0.4884, 0.856, 0.4816, 0.856, 0.4816, 0.25, 0.4884, 0.25, 0.4884, 0.3591, 0.4816, 0.3591, 0.4816, 0.75, 0.4884, 0.75, 0.4884, 0.856, 0.4816, 0.856, 0.4816, 0.8909, 0.4884, 0.8909, 0.4884, 1.0, 0.4816, 1.0, 0.4816, 0.1952, 0.4884, 0.1952, 0.4884, 0.25, 0.4816, 0.25, 0.4816, 0.6864, 0.4884, 0.6864, 0.4884, 0.75, 0.4816, 0.75, 0.4816, 0.394, 0.4884, 0.394, 0.4884, 0.5, 0.4816, 0.5])
me_cube.materials.append(mat_material)
me_cube.materials.append(mat_material_004)
me_cube.materials.append(mat_material_005)
me_cube.materials.append(mat_material_006)
me_cube.use_remesh_preserve_volume = False
me_cube.use_remesh_preserve_attributes = False
me_cube.use_mirror_vertex_groups = False
me_cube.update()
me_cylinder = bpy.data.meshes.new('Cylinder')
me_cylinder.from_pydata([(0.0, 0.95, -0.63), (0.0, 0.95, 0.63), (0.5136, 0.7992, -0.63), (0.5136, 0.7992, 0.63), (0.8642, 0.3946, -0.63), (0.8642, 0.3946, 0.63), (0.9403, -0.1352, -0.63), (0.9403, -0.1352, 0.63), (0.718, -0.6221, -0.63), (0.718, -0.6221, 0.63), (0.2676, -0.9115, -0.63), (0.2676, -0.9115, 0.63), (-0.2676, -0.9115, -0.63), (-0.2676, -0.9115, 0.63), (-0.718, -0.6221, -0.63), (-0.718, -0.6221, 0.63), (-0.9403, -0.1352, -0.63), (-0.9403, -0.1352, 0.63), (-0.8642, 0.3946, -0.63), (-0.8642, 0.3946, 0.63), (-0.5136, 0.7992, -0.63), (-0.5136, 0.7992, 0.63), (3.879e-09, 0.95, -0.9793), (0.5136, 0.7992, -0.9793), (0.8642, 0.3946, -0.9793), (0.9403, -0.1352, -0.9793), (0.718, -0.6221, -0.9793), (0.2676, -0.9115, -0.9793), (-0.2676, -0.9115, -0.9793), (-0.718, -0.6221, -0.9793), (-0.9403, -0.1352, -0.9793), (-0.8642, 0.3946, -0.9793), (-0.5136, 0.7992, -0.9793), (-0.9403, -0.1352, -0.7719), (-0.718, -0.6221, -0.7719), (-0.2676, -0.9115, -0.7719), (0.2676, -0.9115, -0.7719), (0.718, -0.6221, -0.7719), (0.9403, -0.1352, -0.7719), (0.5136, 0.7992, -0.7719), (1.576e-09, 0.95, -0.7719), (0.8642, 0.3946, -0.7719), (-0.5136, 0.7992, -0.7719), (-0.8642, 0.3946, -0.7719)], [], [(0, 1, 3, 2), (2, 3, 5, 4), (4, 5, 7, 6), (6, 7, 9, 8), (8, 9, 11, 10), (10, 11, 13, 12), (12, 13, 15, 14), (14, 15, 17, 16), (16, 17, 19, 18), (3, 1, 21, 19, 17, 15, 13, 11, 9, 7, 5), (18, 19, 21, 20), (20, 21, 1, 0), (34, 33, 30, 29), (22, 23, 24, 25, 26, 27, 28, 29, 30, 31, 32), (35, 34, 29, 28), (36, 35, 28, 27), (37, 36, 27, 26), (38, 37, 26, 25), (40, 39, 23, 22), (41, 38, 25, 24), (42, 40, 22, 32), (39, 41, 24, 23), (43, 42, 32, 31), (33, 43, 31, 30), (16, 18, 43, 33), (18, 20, 42, 43), (2, 4, 41, 39), (20, 0, 40, 42), (4, 6, 38, 41), (0, 2, 39, 40), (6, 8, 37, 38), (8, 10, 36, 37), (10, 12, 35, 36), (12, 14, 34, 35), (14, 16, 33, 34)])
me_cylinder.polygons.foreach_set('material_index', [0, 0, 0, 0, 0, 0, 0, 0, 0, 0, 0, 0, 1, 0, 1, 1, 1, 1, 1, 1, 1, 1, 1, 1, 0, 0, 0, 0, 0, 0, 0, 0, 0, 0, 0])
_uv = me_cylinder.uv_layers.new(name='UVMap')
_uv.uv.foreach_set('vector', [1.0, 0.5, 1.0, 1.0, 0.9091, 1.0, 0.9091, 0.5, 0.9091, 0.5, 0.9091, 1.0, 0.8182, 1.0, 0.8182, 0.5, 0.8182, 0.5, 0.8182, 1.0, 0.7273, 1.0, 0.7273, 0.5, 0.7273, 0.5, 0.7273, 1.0, 0.6364, 1.0, 0.6364, 0.5, 0.6364, 0.5, 0.6364, 1.0, 0.5455, 1.0, 0.5455, 0.5, 0.5455, 0.5, 0.5455, 1.0, 0.4545, 1.0, 0.4545, 0.5, 0.4545, 0.5, 0.4545, 1.0, 0.3636, 1.0, 0.3636, 0.5, 0.3636, 0.5, 0.3636, 1.0, 0.2727, 1.0, 0.2727, 0.5, 0.2727, 0.5, 0.2727, 1.0, 0.1818, 1.0, 0.1818, 0.5, 0.3798, 0.4519, 0.25, 0.49, 0.1202, 0.4519, 0.03169, 0.3497, 0.01244, 0.2158, 0.06862, 0.09283, 0.1824, 0.01972, 0.3176, 0.01972, 0.4314, 0.09283, 0.4876, 0.2158, 0.4683, 0.3497, 0.1818, 0.5, 0.1818, 1.0, 0.09091, 1.0, 0.09091, 0.5, 0.09091, 0.5, 0.09091, 1.0, -1.788e-07, 1.0, -1.788e-07, 0.5, 0.3636, 0.5, 0.2727, 0.5, 0.2727, 0.5, 0.3636, 0.5, 0.75, 0.49, 0.8798, 0.4519, 0.9683, 0.3497, 0.9876, 0.2158, 0.9314, 0.09283, 0.8176, 0.01972, 0.6824, 0.01972, 0.5686, 0.09283, 0.5124, 0.2158, 0.5317, 0.3497, 0.6202, 0.4519, 0.4545, 0.5, 0.3636, 0.5, 0.3636, 0.5, 0.4545, 0.5, 0.5455, 0.5, 0.4545, 0.5, 0.4545, 0.5, 0.5455, 0.5, 0.6364, 0.5, 0.5455, 0.5, 0.5455, 0.5, 0.6364, 0.5, 0.7273, 0.5, 0.6364, 0.5, 0.6364, 0.5, 0.7273, 0.5, 1.0, 0.5, 0.9091, 0.5, 0.9091, 0.5, 1.0, 0.5, 0.8182, 0.5, 0.7273, 0.5, 0.7273, 0.5, 0.8182, 0.5, 0.09091, 0.5, -1.788e-07, 0.5, -1.788e-07, 0.5, 0.09091, 0.5, 0.9091, 0.5, 0.8182, 0.5, 0.8182, 0.5, 0.9091, 0.5, 0.1818, 0.5, 0.09091, 0.5, 0.09091, 0.5, 0.1818, 0.5, 0.2727, 0.5, 0.1818, 0.5, 0.1818, 0.5, 0.2727, 0.5, 0.2727, 0.5, 0.1818, 0.5, 0.1818, 0.5, 0.2727, 0.5, 0.1818, 0.5, 0.09091, 0.5, 0.09091, 0.5, 0.1818, 0.5, 0.9091, 0.5, 0.8182, 0.5, 0.8182, 0.5, 0.9091, 0.5, 0.09091, 0.5, -1.788e-07, 0.5, -1.788e-07, 0.5, 0.09091, 0.5, 0.8182, 0.5, 0.7273, 0.5, 0.7273, 0.5, 0.8182, 0.5, 1.0, 0.5, 0.9091, 0.5, 0.9091, 0.5, 1.0, 0.5, 0.7273, 0.5, 0.6364, 0.5, 0.6364, 0.5, 0.7273, 0.5, 0.6364, 0.5, 0.5455, 0.5, 0.5455, 0.5, 0.6364, 0.5, 0.5455, 0.5, 0.4545, 0.5, 0.4545, 0.5, 0.5455, 0.5, 0.4545, 0.5, 0.3636, 0.5, 0.3636, 0.5, 0.4545, 0.5, 0.3636, 0.5, 0.2727, 0.5, 0.2727, 0.5, 0.3636, 0.5])
me_cylinder.materials.append(mat_material_001)
me_cylinder.materials.append(mat_material_003)
me_cylinder.use_remesh_fix_poles = True
me_cylinder.use_remesh_preserve_attributes = False
me_cylinder.use_mirror_vertex_groups = False
me_cylinder.update()
me_cylinder_001 = bpy.data.meshes.new('Cylinder.001')
me_cylinder_001.from_pydata([(0.0, 1.31, -0.16), (0.0, 1.31, 0.16), (0.5328, 1.197, -0.16), (0.5328, 1.197, 0.16), (0.9735, 0.8766, -0.16), (0.9735, 0.8766, 0.16), (1.246, 0.4048, -0.16), (1.246, 0.4048, 0.16), (1.303, -0.1369, -0.16), (1.303, -0.1369, 0.16), (1.134, -0.655, -0.16), (1.134, -0.655, 0.16), (0.77, -1.06, -0.16), (0.77, -1.06, 0.16), (0.2724, -1.281, -0.16), (0.2724, -1.281, 0.16), (-0.2724, -1.281, -0.16), (-0.2724, -1.281, 0.16), (-0.77, -1.06, -0.16), (-0.77, -1.06, 0.16), (-1.134, -0.655, -0.16), (-1.134, -0.655, 0.16), (-1.303, -0.1369, -0.16), (-1.303, -0.1369, 0.16), (-1.246, 0.4048, -0.16), (-1.246, 0.4048, 0.16), (-0.9735, 0.8766, -0.16), (-0.9735, 0.8766, 0.16), (-0.5328, 1.197, -0.16), (-0.5328, 1.197, 0.16), (0.4809, 1.08, 0.0308), (-3.983e-09, 1.182, 0.0308), (0.8787, 0.7911, 0.0308), (1.124, 0.3654, 0.0308), (1.176, -0.1236, 0.0308), (1.024, -0.5912, 0.0308), (0.695, -0.9565, 0.0308), (0.2458, -1.157, 0.0308), (-0.2458, -1.157, 0.0308), (-0.695, -0.9565, 0.0308), (-1.024, -0.5912, 0.0308), (-1.176, -0.1236, 0.0308), (-1.124, 0.3654, 0.0308), (-0.8787, 0.7911, 0.0308), (-0.4809, 1.08, 0.0308)], [], [(0, 1, 3, 2), (2, 3, 5, 4), (4, 5, 7, 6), (6, 7, 9, 8), (8, 9, 11, 10), (10, 11, 13, 12), (12, 13, 15, 14), (14, 15, 17, 16), (16, 17, 19, 18), (18, 19, 21, 20), (20, 21, 23, 22), (22, 23, 25, 24), (24, 25, 27, 26), (9, 7, 33, 34), (26, 27, 29, 28), (28, 29, 1, 0), (0, 2, 4, 6, 8, 10, 12, 14, 16, 18, 20, 22, 24, 26, 28), (30, 31, 44, 43, 42, 41, 40, 39, 38, 37, 36, 35, 34, 33, 32), (19, 17, 38, 39), (29, 27, 43, 44), (5, 3, 30, 32), (15, 13, 36, 37), (25, 23, 41, 42), (11, 9, 34, 35), (21, 19, 39, 40), (1, 29, 44, 31), (7, 5, 32, 33), (17, 15, 37, 38), (3, 1, 31, 30), (27, 25, 42, 43), (13, 11, 35, 36), (23, 21, 40, 41)])
_uv = me_cylinder_001.uv_layers.new(name='UVMap')
_uv.uv.foreach_set('vector', [1.0, 0.5, 1.0, 1.0, 0.9333, 1.0, 0.9333, 0.5, 0.9333, 0.5, 0.9333, 1.0, 0.8667, 1.0, 0.8667, 0.5, 0.8667, 0.5, 0.8667, 1.0, 0.8, 1.0, 0.8, 0.5, 0.8, 0.5, 0.8, 1.0, 0.7333, 1.0, 0.7333, 0.5, 0.7333, 0.5, 0.7333, 1.0, 0.6667, 1.0, 0.6667, 0.5, 0.6667, 0.5, 0.6667, 1.0, 0.6, 1.0, 0.6, 0.5, 0.6, 0.5, 0.6, 1.0, 0.5333, 1.0, 0.5333, 0.5, 0.5333, 0.5, 0.5333, 1.0, 0.4667, 1.0, 0.4667, 0.5, 0.4667, 0.5, 0.4667, 1.0, 0.4, 1.0, 0.4, 0.5, 0.4, 0.5, 0.4, 1.0, 0.3333, 1.0, 0.3333, 0.5, 0.3333, 0.5, 0.3333, 1.0, 0.2667, 1.0, 0.2667, 0.5, 0.2667, 0.5, 0.2667, 1.0, 0.2, 1.0, 0.2, 0.5, 0.2, 0.5, 0.2, 1.0, 0.1333, 1.0, 0.1333, 0.5, 0.7333, 1.0, 0.8, 1.0, 0.8, 1.0, 0.7333, 1.0, 0.1333, 0.5, 0.1333, 1.0, 0.06667, 1.0, 0.06667, 0.5, 0.06667, 0.5, 0.06667, 1.0, 4.47e-08, 1.0, 4.47e-08, 0.5, 0.75, 0.49, 0.8476, 0.4693, 0.9284, 0.4106, 0.9783, 0.3242, 0.9887, 0.2249, 0.9578, 0.13, 0.8911, 0.05584, 0.7999, 0.01524, 0.7001, 0.01524, 0.6089, 0.05584, 0.5422, 0.13, 0.5113, 0.2249, 0.5217, 0.3242, 0.5716, 0.4106, 0.6524, 0.4693, 0.3476, 0.4693, 0.25, 0.49, 0.1524, 0.4693, 0.07165, 0.4106, 0.02175, 0.3242, 0.01131, 0.2249, 0.04215, 0.13, 0.1089, 0.05584, 0.2001, 0.01524, 0.2999, 0.01524, 0.3911, 0.05584, 0.4578, 0.13, 0.4887, 0.2249, 0.4783, 0.3242, 0.4284, 0.4106, 0.4, 1.0, 0.4667, 1.0, 0.4667, 1.0, 0.4, 1.0, 0.06667, 1.0, 0.1333, 1.0, 0.1333, 1.0, 0.06667, 1.0, 0.8667, 1.0, 0.9333, 1.0, 0.9333, 1.0, 0.8667, 1.0, 0.5333, 1.0, 0.6, 1.0, 0.6, 1.0, 0.5333, 1.0, 0.2, 1.0, 0.2667, 1.0, 0.2667, 1.0, 0.2, 1.0, 0.6667, 1.0, 0.7333, 1.0, 0.7333, 1.0, 0.6667, 1.0, 0.3333, 1.0, 0.4, 1.0, 0.4, 1.0, 0.3333, 1.0, 4.47e-08, 1.0, 0.06667, 1.0, 0.06667, 1.0, 4.47e-08, 1.0, 0.8, 1.0, 0.8667, 1.0, 0.8667, 1.0, 0.8, 1.0, 0.4667, 1.0, 0.5333, 1.0, 0.5333, 1.0, 0.4667, 1.0, 0.9333, 1.0, 1.0, 1.0, 1.0, 1.0, 0.9333, 1.0, 0.1333, 1.0, 0.2, 1.0, 0.2, 1.0, 0.1333, 1.0, 0.6, 1.0, 0.6667, 1.0, 0.6667, 1.0, 0.6, 1.0, 0.2667, 1.0, 0.3333, 1.0, 0.3333, 1.0, 0.2667, 1.0])
me_cylinder_001.materials.append(mat_material_002)
me_cylinder_001.use_remesh_fix_poles = True
me_cylinder_001.use_remesh_preserve_attributes = False
me_cylinder_001.use_mirror_vertex_groups = False
me_cylinder_001.update()
me_sphere = bpy.data.meshes.new('Sphere')
me_sphere.from_pydata([(0.0, 0.06074, 0.1261), (0.0, 0.1365, 0.03115), (0.0, 0.1365, -0.03115), (0.0, 0.1095, -0.08729), (0.03037, 0.05261, 0.1261), (0.05473, 0.09479, 0.08729), (0.06824, 0.1182, 0.03115), (0.06824, 0.1182, -0.03115), (0.05473, 0.09479, -0.08729), (0.03037, 0.05261, -0.1261), (-1.831e-08, 1.057e-08, 0.14), (0.05261, 0.03037, 0.1261), (0.09479, 0.05473, 0.08729), (0.1182, 0.06824, 0.03115), (0.1182, 0.06824, -0.03115), (0.09479, 0.05473, -0.08729), (0.05261, 0.03037, -0.1261), (0.06074, 2.146e-08, 0.1261), (0.1095, 1.773e-08, 0.08729), (0.1365, 1.028e-08, 0.03115), (0.1365, 1.028e-08, -0.03115), (0.1095, 1.773e-08, -0.08729), (0.06074, 2.518e-08, -0.1261), (0.05261, -0.03037, 0.1261), (0.09479, -0.05473, 0.08729), (0.1182, -0.06824, 0.03115), (0.1182, -0.06824, -0.03115), (0.09479, -0.05473, -0.08729), (0.05261, -0.03037, -0.1261), (0.0, 2.114e-08, -0.14), (0.03037, -0.05261, 0.1261), (0.05473, -0.09479, 0.08729), (0.06824, -0.1182, 0.03115), (0.06824, -0.1182, -0.03115), (0.05473, -0.09479, -0.08729), (0.03037, -0.05261, -0.1261), (2.469e-09, -0.06074, 0.1261), (-3.119e-09, -0.1095, 0.08729), (-1.429e-08, -0.1365, 0.03115), (-1.429e-08, -0.1365, -0.03115), (-3.119e-09, -0.1095, -0.08729), (2.469e-09, -0.06074, -0.1261), (-0.03037, -0.05261, 0.1261), (-0.05473, -0.09479, 0.08729), (-0.06824, -0.1182, 0.03115), (-0.06824, -0.1182, -0.03115), (-0.05473, -0.09479, -0.08729), (-0.03037, -0.05261, -0.1261), (-0.05261, -0.03037, 0.1261), (-0.09479, -0.05473, 0.08729), (-0.1182, -0.06824, 0.03115), (-0.1182, -0.06824, -0.03115), (-0.09479, -0.05473, -0.08729), (-0.05261, -0.03037, -0.1261), (-0.06074, 2.332e-08, 0.1261), (-0.1095, 2.518e-08, 0.08729), (-0.1365, 2.891e-08, 0.03115), (-0.1365, 2.891e-08, -0.03115), (-0.1095, 2.518e-08, -0.08729), (-0.06074, 2.332e-08, -0.1261), (-0.05261, 0.03037, 0.1261), (-0.09479, 0.05473, 0.08729), (-0.1182, 0.06824, 0.03115), (-0.1182, 0.06824, -0.03115), (-0.09479, 0.05473, -0.08729), (-0.05261, 0.03037, -0.1261), (-0.03037, 0.05261, 0.1261), (-0.05473, 0.09479, 0.08729), (-0.06824, 0.1182, 0.03115), (-0.06824, 0.1182, -0.03115), (-0.05473, 0.09479, -0.08729), (-0.03037, 0.05261, -0.1261), (8.057e-09, 0.1095, 0.08729), (2.469e-09, 0.06074, -0.1261)], [], [(1, 72, 5, 6), (0, 10, 4), (73, 3, 8, 9), (2, 1, 6, 7), (72, 0, 4, 5), (29, 73, 9), (3, 2, 7, 8), (29, 9, 16), (8, 7, 14, 15), (6, 5, 12, 13), (4, 10, 11), (9, 8, 15, 16), (7, 6, 13, 14), (5, 4, 11, 12), (13, 12, 18, 19), (11, 10, 17), (16, 15, 21, 22), (14, 13, 19, 20), (12, 11, 17, 18), (29, 16, 22), (15, 14, 20, 21), (22, 21, 27, 28), (20, 19, 25, 26), (18, 17, 23, 24), (29, 22, 28), (21, 20, 26, 27), (19, 18, 24, 25), (17, 10, 23), (28, 27, 34, 35), (26, 25, 32, 33), (24, 23, 30, 31), (29, 28, 35), (27, 26, 33, 34), (25, 24, 31, 32), (23, 10, 30), (31, 30, 36, 37), (29, 35, 41), (34, 33, 39, 40), (32, 31, 37, 38), (30, 10, 36), (35, 34, 40, 41), (33, 32, 38, 39), (29, 41, 47), (40, 39, 45, 46), (38, 37, 43, 44), (36, 10, 42), (41, 40, 46, 47), (39, 38, 44, 45), (37, 36, 42, 43), (46, 45, 51, 52), (44, 43, 49, 50), (42, 10, 48), (47, 46, 52, 53), (45, 44, 50, 51), (43, 42, 48, 49), (29, 47, 53), (48, 10, 54), (53, 52, 58, 59), (51, 50, 56, 57), (49, 48, 54, 55), (29, 53, 59), (52, 51, 57, 58), (50, 49, 55, 56), (59, 58, 64, 65), (57, 56, 62, 63), (55, 54, 60, 61), (29, 59, 65), (58, 57, 63, 64), (56, 55, 61, 62), (54, 10, 60), (63, 62, 68, 69), (61, 60, 66, 67), (29, 65, 71), (64, 63, 69, 70), (62, 61, 67, 68), (60, 10, 66), (65, 64, 70, 71), (29, 71, 73), (70, 69, 2, 3), (68, 67, 72, 1), (66, 10, 0), (71, 70, 3, 73), (69, 68, 1, 2), (67, 66, 0, 72)])
me_sphere.polygons.foreach_set('material_index', [0, 0, 0, 0, 0, 0, 0, 0, 0, 0, 0, 0, 0, 0, 0, 0, 0, 0, 0, 0, 0, 0, 0, 0, 0, 0, 0, 0, 0, 0, 0, 0, 0, 0, 0, 0, 0, 0, 0, 0, 0, 0, 0, 0, 0, 0, 0, 0, 0, 1, 1, 0, 0, 1, 0, 0, 0, 0, 0, 0, 0, 1, 1, 0, 1, 0, 0, 1, 1, 0, 0, 0, 0, 0, 0, 0, 0, 0, 0, 0, 0, 0, 0, 0])
_uv = me_sphere.uv_layers.new(name='UVMap')
_uv.uv.foreach_set('vector', [0.75, 0.5714, 0.75, 0.7143, 0.6667, 0.7143, 0.6667, 0.5714, 0.75, 0.8571, 0.7083, 1.0, 0.6667, 0.8571, 0.75, 0.1429, 0.75, 0.2857, 0.6667, 0.2857, 0.6667, 0.1429, 0.75, 0.4286, 0.75, 0.5714, 0.6667, 0.5714, 0.6667, 0.4286, 0.75, 0.7143, 0.75, 0.8571, 0.6667, 0.8571, 0.6667, 0.7143, 0.7083, 0.0, 0.75, 0.1429, 0.6667, 0.1429, 0.75, 0.2857, 0.75, 0.4286, 0.6667, 0.4286, 0.6667, 0.2857, 0.625, 0.0, 0.6667, 0.1429, 0.5833, 0.1429, 0.6667, 0.2857, 0.6667, 0.4286, 0.5833, 0.4286, 0.5833, 0.2857, 0.6667, 0.5714, 0.6667, 0.7143, 0.5833, 0.7143, 0.5833, 0.5714, 0.6667, 0.8571, 0.625, 1.0, 0.5833, 0.8571, 0.6667, 0.1429, 0.6667, 0.2857, 0.5833, 0.2857, 0.5833, 0.1429, 0.6667, 0.4286, 0.6667, 0.5714, 0.5833, 0.5714, 0.5833, 0.4286, 0.6667, 0.7143, 0.6667, 0.8571, 0.5833, 0.8571, 0.5833, 0.7143, 0.5833, 0.5714, 0.5833, 0.7143, 0.5, 0.7143, 0.5, 0.5714, 0.5833, 0.8571, 0.5417, 1.0, 0.5, 0.8571, 0.5833, 0.1429, 0.5833, 0.2857, 0.5, 0.2857, 0.5, 0.1429, 0.5833, 0.4286, 0.5833, 0.5714, 0.5, 0.5714, 0.5, 0.4286, 0.5833, 0.7143, 0.5833, 0.8571, 0.5, 0.8571, 0.5, 0.7143, 0.5417, 0.0, 0.5833, 0.1429, 0.5, 0.1429, 0.5833, 0.2857, 0.5833, 0.4286, 0.5, 0.4286, 0.5, 0.2857, 0.5, 0.1429, 0.5, 0.2857, 0.4167, 0.2857, 0.4167, 0.1429, 0.5, 0.4286, 0.5, 0.5714, 0.4167, 0.5714, 0.4167, 0.4286, 0.5, 0.7143, 0.5, 0.8571, 0.4167, 0.8571, 0.4167, 0.7143, 0.4583, 0.0, 0.5, 0.1429, 0.4167, 0.1429, 0.5, 0.2857, 0.5, 0.4286, 0.4167, 0.4286, 0.4167, 0.2857, 0.5, 0.5714, 0.5, 0.7143, 0.4167, 0.7143, 0.4167, 0.5714, 0.5, 0.8571, 0.4583, 1.0, 0.4167, 0.8571, 0.4167, 0.1429, 0.4167, 0.2857, 0.3333, 0.2857, 0.3333, 0.1429, 0.4167, 0.4286, 0.4167, 0.5714, 0.3333, 0.5714, 0.3333, 0.4286, 0.4167, 0.7143, 0.4167, 0.8571, 0.3333, 0.8571, 0.3333, 0.7143, 0.375, 0.0, 0.4167, 0.1429, 0.3333, 0.1429, 0.4167, 0.2857, 0.4167, 0.4286, 0.3333, 0.4286, 0.3333, 0.2857, 0.4167, 0.5714, 0.4167, 0.7143, 0.3333, 0.7143, 0.3333, 0.5714, 0.4167, 0.8571, 0.375, 1.0, 0.3333, 0.8571, 0.3333, 0.7143, 0.3333, 0.8571, 0.25, 0.8571, 0.25, 0.7143, 0.2917, 0.0, 0.3333, 0.1429, 0.25, 0.1429, 0.3333, 0.2857, 0.3333, 0.4286, 0.25, 0.4286, 0.25, 0.2857, 0.3333, 0.5714, 0.3333, 0.7143, 0.25, 0.7143, 0.25, 0.5714, 0.3333, 0.8571, 0.2917, 1.0, 0.25, 0.8571, 0.3333, 0.1429, 0.3333, 0.2857, 0.25, 0.2857, 0.25, 0.1429, 0.3333, 0.4286, 0.3333, 0.5714, 0.25, 0.5714, 0.25, 0.4286, 0.2083, 0.0, 0.25, 0.1429, 0.1667, 0.1429, 0.25, 0.2857, 0.25, 0.4286, 0.1667, 0.4286, 0.1667, 0.2857, 0.25, 0.5714, 0.25, 0.7143, 0.1667, 0.7143, 0.1667, 0.5714, 0.25, 0.8571, 0.2083, 1.0, 0.1667, 0.8571, 0.25, 0.1429, 0.25, 0.2857, 0.1667, 0.2857, 0.1667, 0.1429, 0.25, 0.4286, 0.25, 0.5714, 0.1667, 0.5714, 0.1667, 0.4286, 0.25, 0.7143, 0.25, 0.8571, 0.1667, 0.8571, 0.1667, 0.7143, 0.1667, 0.2857, 0.1667, 0.4286, 0.08333, 0.4286, 0.08333, 0.2857, 0.1667, 0.5714, 0.1667, 0.7143, 0.08333, 0.7143, 0.08333, 0.5714, 0.1667, 0.8571, 0.125, 1.0, 0.08333, 0.8571, 0.1667, 0.1429, 0.1667, 0.2857, 0.08333, 0.2857, 0.08333, 0.1429, 0.1667, 0.4286, 0.1667, 0.5714, 0.08333, 0.5714, 0.08333, 0.4286, 0.1667, 0.7143, 0.1667, 0.8571, 0.08333, 0.8571, 0.08333, 0.7143, 0.125, 0.0, 0.1667, 0.1429, 0.08333, 0.1429, 0.08333, 0.8571, 0.04167, 1.0, 0.0, 0.8571, 0.08333, 0.1429, 0.08333, 0.2857, 0.0, 0.2857, 0.0, 0.1429, 0.08333, 0.4286, 0.08333, 0.5714, 0.0, 0.5714, 0.0, 0.4286, 0.08333, 0.7143, 0.08333, 0.8571, 0.0, 0.8571, 0.0, 0.7143, 0.04167, 0.0, 0.08333, 0.1429, 0.0, 0.1429, 0.08333, 0.2857, 0.08333, 0.4286, 0.0, 0.4286, 0.0, 0.2857, 0.08333, 0.5714, 0.08333, 0.7143, 0.0, 0.7143, 0.0, 0.5714, 1.0, 0.1429, 1.0, 0.2857, 0.9167, 0.2857, 0.9167, 0.1429, 1.0, 0.4286, 1.0, 0.5714, 0.9167, 0.5714, 0.9167, 0.4286, 1.0, 0.7143, 1.0, 0.8571, 0.9167, 0.8571, 0.9167, 0.7143, 0.9583, 0.0, 1.0, 0.1429, 0.9167, 0.1429, 1.0, 0.2857, 1.0, 0.4286, 0.9167, 0.4286, 0.9167, 0.2857, 1.0, 0.5714, 1.0, 0.7143, 0.9167, 0.7143, 0.9167, 0.5714, 1.0, 0.8571, 0.9583, 1.0, 0.9167, 0.8571, 0.9167, 0.4286, 0.9167, 0.5714, 0.8333, 0.5714, 0.8333, 0.4286, 0.9167, 0.7143, 0.9167, 0.8571, 0.8333, 0.8571, 0.8333, 0.7143, 0.875, 0.0, 0.9167, 0.1429, 0.8333, 0.1429, 0.9167, 0.2857, 0.9167, 0.4286, 0.8333, 0.4286, 0.8333, 0.2857, 0.9167, 0.5714, 0.9167, 0.7143, 0.8333, 0.7143, 0.8333, 0.5714, 0.9167, 0.8571, 0.875, 1.0, 0.8333, 0.8571, 0.9167, 0.1429, 0.9167, 0.2857, 0.8333, 0.2857, 0.8333, 0.1429, 0.7917, 0.0, 0.8333, 0.1429, 0.75, 0.1429, 0.8333, 0.2857, 0.8333, 0.4286, 0.75, 0.4286, 0.75, 0.2857, 0.8333, 0.5714, 0.8333, 0.7143, 0.75, 0.7143, 0.75, 0.5714, 0.8333, 0.8571, 0.7917, 1.0, 0.75, 0.8571, 0.8333, 0.1429, 0.8333, 0.2857, 0.75, 0.2857, 0.75, 0.1429, 0.8333, 0.4286, 0.8333, 0.5714, 0.75, 0.5714, 0.75, 0.4286, 0.8333, 0.7143, 0.8333, 0.8571, 0.75, 0.8571, 0.75, 0.7143])
me_sphere.materials.append(mat_material_007)
me_sphere.materials.append(mat_material_008)
me_sphere.use_remesh_fix_poles = True
me_sphere.use_remesh_preserve_attributes = False
me_sphere.use_mirror_vertex_groups = False
me_sphere.update()
me_sphere_001 = bpy.data.meshes.new('Sphere.001')
me_sphere_001.from_pydata([(0.0, 0.06074, 0.1261), (0.0, 0.1365, 0.03115), (0.0, 0.1365, -0.03115), (0.0, 0.1095, -0.08729), (0.03037, 0.05261, 0.1261), (0.05473, 0.09479, 0.08729), (0.06824, 0.1182, 0.03115), (0.06824, 0.1182, -0.03115), (0.05473, 0.09479, -0.08729), (0.03037, 0.05261, -0.1261), (-1.831e-08, 1.057e-08, 0.14), (0.05261, 0.03037, 0.1261), (0.09479, 0.05473, 0.08729), (0.1182, 0.06824, 0.03115), (0.1182, 0.06824, -0.03115), (0.09479, 0.05473, -0.08729), (0.05261, 0.03037, -0.1261), (0.06074, 2.146e-08, 0.1261), (0.1095, 1.773e-08, 0.08729), (0.1365, 1.028e-08, 0.03115), (0.1365, 1.028e-08, -0.03115), (0.1095, 1.773e-08, -0.08729), (0.06074, 2.518e-08, -0.1261), (0.05261, -0.03037, 0.1261), (0.09479, -0.05473, 0.08729), (0.1182, -0.06824, 0.03115), (0.1182, -0.06824, -0.03115), (0.09479, -0.05473, -0.08729), (0.05261, -0.03037, -0.1261), (0.0, 2.114e-08, -0.14), (0.03037, -0.05261, 0.1261), (0.05473, -0.09479, 0.08729), (0.06824, -0.1182, 0.03115), (0.06824, -0.1182, -0.03115), (0.05473, -0.09479, -0.08729), (0.03037, -0.05261, -0.1261), (2.469e-09, -0.06074, 0.1261), (-3.119e-09, -0.1095, 0.08729), (-1.429e-08, -0.1365, 0.03115), (-1.429e-08, -0.1365, -0.03115), (-3.119e-09, -0.1095, -0.08729), (2.469e-09, -0.06074, -0.1261), (-0.03037, -0.05261, 0.1261), (-0.05473, -0.09479, 0.08729), (-0.06824, -0.1182, 0.03115), (-0.06824, -0.1182, -0.03115), (-0.05473, -0.09479, -0.08729), (-0.03037, -0.05261, -0.1261), (-0.05261, -0.03037, 0.1261), (-0.09479, -0.05473, 0.08729), (-0.1182, -0.06824, 0.03115), (-0.1182, -0.06824, -0.03115), (-0.09479, -0.05473, -0.08729), (-0.05261, -0.03037, -0.1261), (-0.06074, 2.332e-08, 0.1261), (-0.1095, 2.518e-08, 0.08729), (-0.1365, 2.891e-08, 0.03115), (-0.1365, 2.891e-08, -0.03115), (-0.1095, 2.518e-08, -0.08729), (-0.06074, 2.332e-08, -0.1261), (-0.05261, 0.03037, 0.1261), (-0.09479, 0.05473, 0.08729), (-0.1182, 0.06824, 0.03115), (-0.1182, 0.06824, -0.03115), (-0.09479, 0.05473, -0.08729), (-0.05261, 0.03037, -0.1261), (-0.03037, 0.05261, 0.1261), (-0.05473, 0.09479, 0.08729), (-0.06824, 0.1182, 0.03115), (-0.06824, 0.1182, -0.03115), (-0.05473, 0.09479, -0.08729), (-0.03037, 0.05261, -0.1261), (8.057e-09, 0.1095, 0.08729), (2.469e-09, 0.06074, -0.1261)], [], [(1, 72, 5, 6), (0, 10, 4), (73, 3, 8, 9), (2, 1, 6, 7), (72, 0, 4, 5), (29, 73, 9), (3, 2, 7, 8), (29, 9, 16), (8, 7, 14, 15), (6, 5, 12, 13), (4, 10, 11), (9, 8, 15, 16), (7, 6, 13, 14), (5, 4, 11, 12), (13, 12, 18, 19), (11, 10, 17), (16, 15, 21, 22), (14, 13, 19, 20), (12, 11, 17, 18), (29, 16, 22), (15, 14, 20, 21), (22, 21, 27, 28), (20, 19, 25, 26), (18, 17, 23, 24), (29, 22, 28), (21, 20, 26, 27), (19, 18, 24, 25), (17, 10, 23), (28, 27, 34, 35), (26, 25, 32, 33), (24, 23, 30, 31), (29, 28, 35), (27, 26, 33, 34), (25, 24, 31, 32), (23, 10, 30), (31, 30, 36, 37), (29, 35, 41), (34, 33, 39, 40), (32, 31, 37, 38), (30, 10, 36), (35, 34, 40, 41), (33, 32, 38, 39), (29, 41, 47), (40, 39, 45, 46), (38, 37, 43, 44), (36, 10, 42), (41, 40, 46, 47), (39, 38, 44, 45), (37, 36, 42, 43), (46, 45, 51, 52), (44, 43, 49, 50), (42, 10, 48), (47, 46, 52, 53), (45, 44, 50, 51), (43, 42, 48, 49), (29, 47, 53), (48, 10, 54), (53, 52, 58, 59), (51, 50, 56, 57), (49, 48, 54, 55), (29, 53, 59), (52, 51, 57, 58), (50, 49, 55, 56), (59, 58, 64, 65), (57, 56, 62, 63), (55, 54, 60, 61), (29, 59, 65), (58, 57, 63, 64), (56, 55, 61, 62), (54, 10, 60), (63, 62, 68, 69), (61, 60, 66, 67), (29, 65, 71), (64, 63, 69, 70), (62, 61, 67, 68), (60, 10, 66), (65, 64, 70, 71), (29, 71, 73), (70, 69, 2, 3), (68, 67, 72, 1), (66, 10, 0), (71, 70, 3, 73), (69, 68, 1, 2), (67, 66, 0, 72)])
me_sphere_001.polygons.foreach_set('material_index', [0, 0, 0, 0, 0, 0, 0, 0, 0, 0, 0, 0, 0, 0, 0, 0, 0, 0, 0, 0, 0, 0, 0, 0, 0, 0, 0, 0, 0, 0, 0, 0, 0, 0, 0, 0, 0, 0, 0, 0, 0, 0, 0, 0, 0, 0, 0, 0, 0, 1, 1, 0, 0, 1, 0, 0, 0, 0, 0, 0, 0, 1, 1, 0, 1, 0, 0, 1, 1, 0, 0, 0, 0, 0, 0, 0, 0, 0, 0, 0, 0, 0, 0, 0])
_uv = me_sphere_001.uv_layers.new(name='UVMap')
_uv.uv.foreach_set('vector', [0.75, 0.5714, 0.75, 0.7143, 0.6667, 0.7143, 0.6667, 0.5714, 0.75, 0.8571, 0.7083, 1.0, 0.6667, 0.8571, 0.75, 0.1429, 0.75, 0.2857, 0.6667, 0.2857, 0.6667, 0.1429, 0.75, 0.4286, 0.75, 0.5714, 0.6667, 0.5714, 0.6667, 0.4286, 0.75, 0.7143, 0.75, 0.8571, 0.6667, 0.8571, 0.6667, 0.7143, 0.7083, 0.0, 0.75, 0.1429, 0.6667, 0.1429, 0.75, 0.2857, 0.75, 0.4286, 0.6667, 0.4286, 0.6667, 0.2857, 0.625, 0.0, 0.6667, 0.1429, 0.5833, 0.1429, 0.6667, 0.2857, 0.6667, 0.4286, 0.5833, 0.4286, 0.5833, 0.2857, 0.6667, 0.5714, 0.6667, 0.7143, 0.5833, 0.7143, 0.5833, 0.5714, 0.6667, 0.8571, 0.625, 1.0, 0.5833, 0.8571, 0.6667, 0.1429, 0.6667, 0.2857, 0.5833, 0.2857, 0.5833, 0.1429, 0.6667, 0.4286, 0.6667, 0.5714, 0.5833, 0.5714, 0.5833, 0.4286, 0.6667, 0.7143, 0.6667, 0.8571, 0.5833, 0.8571, 0.5833, 0.7143, 0.5833, 0.5714, 0.5833, 0.7143, 0.5, 0.7143, 0.5, 0.5714, 0.5833, 0.8571, 0.5417, 1.0, 0.5, 0.8571, 0.5833, 0.1429, 0.5833, 0.2857, 0.5, 0.2857, 0.5, 0.1429, 0.5833, 0.4286, 0.5833, 0.5714, 0.5, 0.5714, 0.5, 0.4286, 0.5833, 0.7143, 0.5833, 0.8571, 0.5, 0.8571, 0.5, 0.7143, 0.5417, 0.0, 0.5833, 0.1429, 0.5, 0.1429, 0.5833, 0.2857, 0.5833, 0.4286, 0.5, 0.4286, 0.5, 0.2857, 0.5, 0.1429, 0.5, 0.2857, 0.4167, 0.2857, 0.4167, 0.1429, 0.5, 0.4286, 0.5, 0.5714, 0.4167, 0.5714, 0.4167, 0.4286, 0.5, 0.7143, 0.5, 0.8571, 0.4167, 0.8571, 0.4167, 0.7143, 0.4583, 0.0, 0.5, 0.1429, 0.4167, 0.1429, 0.5, 0.2857, 0.5, 0.4286, 0.4167, 0.4286, 0.4167, 0.2857, 0.5, 0.5714, 0.5, 0.7143, 0.4167, 0.7143, 0.4167, 0.5714, 0.5, 0.8571, 0.4583, 1.0, 0.4167, 0.8571, 0.4167, 0.1429, 0.4167, 0.2857, 0.3333, 0.2857, 0.3333, 0.1429, 0.4167, 0.4286, 0.4167, 0.5714, 0.3333, 0.5714, 0.3333, 0.4286, 0.4167, 0.7143, 0.4167, 0.8571, 0.3333, 0.8571, 0.3333, 0.7143, 0.375, 0.0, 0.4167, 0.1429, 0.3333, 0.1429, 0.4167, 0.2857, 0.4167, 0.4286, 0.3333, 0.4286, 0.3333, 0.2857, 0.4167, 0.5714, 0.4167, 0.7143, 0.3333, 0.7143, 0.3333, 0.5714, 0.4167, 0.8571, 0.375, 1.0, 0.3333, 0.8571, 0.3333, 0.7143, 0.3333, 0.8571, 0.25, 0.8571, 0.25, 0.7143, 0.2917, 0.0, 0.3333, 0.1429, 0.25, 0.1429, 0.3333, 0.2857, 0.3333, 0.4286, 0.25, 0.4286, 0.25, 0.2857, 0.3333, 0.5714, 0.3333, 0.7143, 0.25, 0.7143, 0.25, 0.5714, 0.3333, 0.8571, 0.2917, 1.0, 0.25, 0.8571, 0.3333, 0.1429, 0.3333, 0.2857, 0.25, 0.2857, 0.25, 0.1429, 0.3333, 0.4286, 0.3333, 0.5714, 0.25, 0.5714, 0.25, 0.4286, 0.2083, 0.0, 0.25, 0.1429, 0.1667, 0.1429, 0.25, 0.2857, 0.25, 0.4286, 0.1667, 0.4286, 0.1667, 0.2857, 0.25, 0.5714, 0.25, 0.7143, 0.1667, 0.7143, 0.1667, 0.5714, 0.25, 0.8571, 0.2083, 1.0, 0.1667, 0.8571, 0.25, 0.1429, 0.25, 0.2857, 0.1667, 0.2857, 0.1667, 0.1429, 0.25, 0.4286, 0.25, 0.5714, 0.1667, 0.5714, 0.1667, 0.4286, 0.25, 0.7143, 0.25, 0.8571, 0.1667, 0.8571, 0.1667, 0.7143, 0.1667, 0.2857, 0.1667, 0.4286, 0.08333, 0.4286, 0.08333, 0.2857, 0.1667, 0.5714, 0.1667, 0.7143, 0.08333, 0.7143, 0.08333, 0.5714, 0.1667, 0.8571, 0.125, 1.0, 0.08333, 0.8571, 0.1667, 0.1429, 0.1667, 0.2857, 0.08333, 0.2857, 0.08333, 0.1429, 0.1667, 0.4286, 0.1667, 0.5714, 0.08333, 0.5714, 0.08333, 0.4286, 0.1667, 0.7143, 0.1667, 0.8571, 0.08333, 0.8571, 0.08333, 0.7143, 0.125, 0.0, 0.1667, 0.1429, 0.08333, 0.1429, 0.08333, 0.8571, 0.04167, 1.0, 0.0, 0.8571, 0.08333, 0.1429, 0.08333, 0.2857, 0.0, 0.2857, 0.0, 0.1429, 0.08333, 0.4286, 0.08333, 0.5714, 0.0, 0.5714, 0.0, 0.4286, 0.08333, 0.7143, 0.08333, 0.8571, 0.0, 0.8571, 0.0, 0.7143, 0.04167, 0.0, 0.08333, 0.1429, 0.0, 0.1429, 0.08333, 0.2857, 0.08333, 0.4286, 0.0, 0.4286, 0.0, 0.2857, 0.08333, 0.5714, 0.08333, 0.7143, 0.0, 0.7143, 0.0, 0.5714, 1.0, 0.1429, 1.0, 0.2857, 0.9167, 0.2857, 0.9167, 0.1429, 1.0, 0.4286, 1.0, 0.5714, 0.9167, 0.5714, 0.9167, 0.4286, 1.0, 0.7143, 1.0, 0.8571, 0.9167, 0.8571, 0.9167, 0.7143, 0.9583, 0.0, 1.0, 0.1429, 0.9167, 0.1429, 1.0, 0.2857, 1.0, 0.4286, 0.9167, 0.4286, 0.9167, 0.2857, 1.0, 0.5714, 1.0, 0.7143, 0.9167, 0.7143, 0.9167, 0.5714, 1.0, 0.8571, 0.9583, 1.0, 0.9167, 0.8571, 0.9167, 0.4286, 0.9167, 0.5714, 0.8333, 0.5714, 0.8333, 0.4286, 0.9167, 0.7143, 0.9167, 0.8571, 0.8333, 0.8571, 0.8333, 0.7143, 0.875, 0.0, 0.9167, 0.1429, 0.8333, 0.1429, 0.9167, 0.2857, 0.9167, 0.4286, 0.8333, 0.4286, 0.8333, 0.2857, 0.9167, 0.5714, 0.9167, 0.7143, 0.8333, 0.7143, 0.8333, 0.5714, 0.9167, 0.8571, 0.875, 1.0, 0.8333, 0.8571, 0.9167, 0.1429, 0.9167, 0.2857, 0.8333, 0.2857, 0.8333, 0.1429, 0.7917, 0.0, 0.8333, 0.1429, 0.75, 0.1429, 0.8333, 0.2857, 0.8333, 0.4286, 0.75, 0.4286, 0.75, 0.2857, 0.8333, 0.5714, 0.8333, 0.7143, 0.75, 0.7143, 0.75, 0.5714, 0.8333, 0.8571, 0.7917, 1.0, 0.75, 0.8571, 0.8333, 0.1429, 0.8333, 0.2857, 0.75, 0.2857, 0.75, 0.1429, 0.8333, 0.4286, 0.8333, 0.5714, 0.75, 0.5714, 0.75, 0.4286, 0.8333, 0.7143, 0.8333, 0.8571, 0.75, 0.8571, 0.75, 0.7143])
me_sphere_001.materials.append(mat_material_009)
me_sphere_001.materials.append(mat_material_010)
me_sphere_001.use_remesh_fix_poles = True
me_sphere_001.use_remesh_preserve_attributes = False
me_sphere_001.use_mirror_vertex_groups = False
me_sphere_001.update()

# ---- objects
ob_cube = bpy.data.objects.new('Cube', me_cube)
ob_empty = bpy.data.objects.new('Empty', None)
ob_cylinder = bpy.data.objects.new('Cylinder', me_cylinder)
ob_cylinder_001 = bpy.data.objects.new('Cylinder.001', me_cylinder_001)
ob_sphere = bpy.data.objects.new('Sphere', me_sphere)
ob_sphere_001 = bpy.data.objects.new('Sphere.001', me_sphere_001)

# ---- transforms, parenting, visibility, modifiers, constraints
ob_cube.location = (-0.3423, -0.08246, 0.0)
ob_cube.rotation_euler = (0.0, -0.0, 1.588)
ob_cube.lock_rotations_4d = False
ob_cube.empty_display_type = 'ARROWS'
ob_cube.lineart.crease_threshold = 0.0
ob_empty.location = (0.0, 0.0, 0.0)
ob_empty.rotation_euler = (1.571, -0.0, 1.571)
ob_empty.empty_display_type = 'IMAGE'
ob_empty.empty_display_size = 5.0
ob_empty.lineart.crease_threshold = 0.0
ob_cylinder.location = (0.01485, -0.07622, 1.66)
ob_cylinder.rotation_euler = (0.2164, -0.0, 1.588)
ob_cylinder.lineart.crease_threshold = 0.0
ob_cylinder_001.location = (-0.2251, -0.08041, 0.73)
ob_cylinder_001.rotation_euler = (0.1344, -0.0, 1.588)
ob_cylinder_001.lineart.crease_threshold = 0.0
ob_sphere.location = (-0.403, -0.4101, 0.3792)
ob_sphere.rotation_euler = (0.0, -0.0, 1.588)
ob_sphere.lineart.crease_threshold = 0.0
ob_sphere_001.location = (0.3024, -0.3978, 0.3792)
ob_sphere_001.rotation_euler = (0.0, -0.0, 1.588)
ob_sphere_001.lineart.crease_threshold = 0.0

# ---- collection membership
col_collection.objects.link(ob_cube)
col_collection.objects.link(ob_empty)
col_collection.objects.link(ob_cylinder)
col_collection.objects.link(ob_cylinder_001)
col_collection.objects.link(ob_sphere)
col_collection.objects.link(ob_sphere_001)

# ---- scene / render settings (as saved in the file)
scene.frame_start = 1; scene.frame_end = 250; scene.frame_set(1)
scene.render.engine = 'BLENDER_EEVEE_NEXT'
scene.cycles.use_denoising = False
scene.cycles.samples = 128
scene.cycles.sampling_pattern = 'TABULATED_SOBOL'
scene.cycles.use_adaptive_sampling = False
scene.cycles.use_light_tree = False
scene.view_settings.view_transform = 'Filmic'
bpy.context.view_layer.update()

# ---- added for rendering (the .blend has no active camera and no usable light): camera, sun
cam_auto = bpy.data.cameras.new('AutoCamera')
cam_auto.lens = 50.0
cam_auto.sensor_width = 36.0
cam_auto.clip_end = 1000.0
ob_auto_camera = bpy.data.objects.new('AutoCamera', cam_auto)
scene.collection.objects.link(ob_auto_camera)
ob_auto_camera.location = (4.74753, -6.38553, 4.78074)
ob_auto_camera.rotation_euler = (1.09748, -7.21219e-08, 0.694738)
scene.camera = ob_auto_camera
light_auto_sun = bpy.data.lights.new('AutoSun', 'SUN')
light_auto_sun.energy = 3.0
light_auto_sun.angle = 0.0523599
ob_auto_sun = bpy.data.objects.new('AutoSun', light_auto_sun)
scene.collection.objects.link(ob_auto_sun)
ob_auto_sun.rotation_euler = (0.872665, 0.174533, 0.523599)
bpy.context.view_layer.update()
